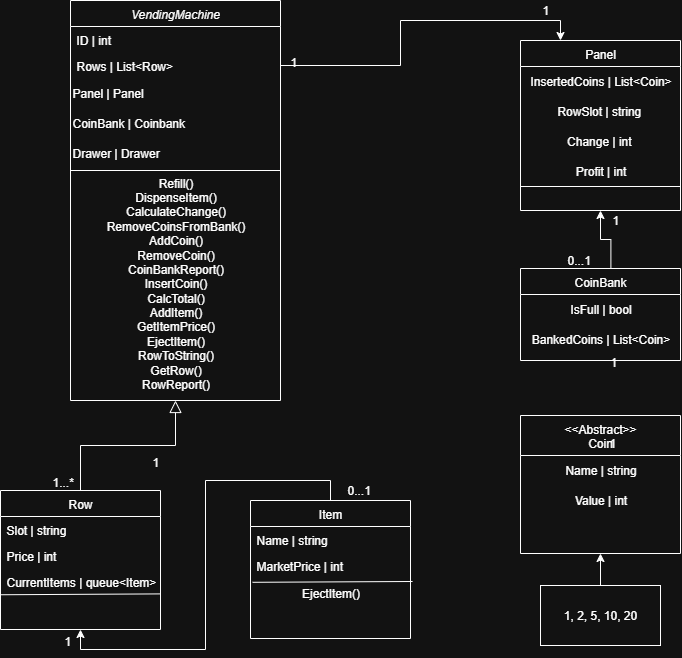

The diagram above was exported from draw.io. Its source (the exported page's mxGraphModel, read from the mxfile embedded in the PNG):
<mxGraphModel dx="1426" dy="757" grid="1" gridSize="10" guides="1" tooltips="1" connect="1" arrows="1" fold="1" page="1" pageScale="1" pageWidth="827" pageHeight="1169" math="0" shadow="0">
  <root>
    <mxCell id="WIyWlLk6GJQsqaUBKTNV-0" />
    <mxCell id="WIyWlLk6GJQsqaUBKTNV-1" parent="WIyWlLk6GJQsqaUBKTNV-0" />
    <mxCell id="zkfFHV4jXpPFQw0GAbJ--0" value="VendingMachine" style="swimlane;fontStyle=2;align=center;verticalAlign=top;childLayout=stackLayout;horizontal=1;startSize=26;horizontalStack=0;resizeParent=1;resizeLast=0;collapsible=1;marginBottom=0;rounded=0;shadow=0;strokeWidth=1;" parent="WIyWlLk6GJQsqaUBKTNV-1" vertex="1">
      <mxGeometry x="120" y="30" width="210" height="400" as="geometry">
        <mxRectangle x="230" y="140" width="160" height="26" as="alternateBounds" />
      </mxGeometry>
    </mxCell>
    <mxCell id="zkfFHV4jXpPFQw0GAbJ--1" value="ID | int" style="text;align=left;verticalAlign=top;spacingLeft=4;spacingRight=4;overflow=hidden;rotatable=0;points=[[0,0.5],[1,0.5]];portConstraint=eastwest;" parent="zkfFHV4jXpPFQw0GAbJ--0" vertex="1">
      <mxGeometry y="26" width="210" height="26" as="geometry" />
    </mxCell>
    <mxCell id="zkfFHV4jXpPFQw0GAbJ--3" value="Rows | List&lt;Row&gt;" style="text;align=left;verticalAlign=top;spacingLeft=4;spacingRight=4;overflow=hidden;rotatable=0;points=[[0,0.5],[1,0.5]];portConstraint=eastwest;rounded=0;shadow=0;html=0;" parent="zkfFHV4jXpPFQw0GAbJ--0" vertex="1">
      <mxGeometry y="52" width="210" height="26" as="geometry" />
    </mxCell>
    <mxCell id="IEDTTq3kiFpYhPiahv06-0" value="Panel | Panel" style="text;html=1;align=left;verticalAlign=middle;resizable=0;points=[];autosize=1;strokeColor=none;fillColor=none;" parent="zkfFHV4jXpPFQw0GAbJ--0" vertex="1">
      <mxGeometry y="78" width="210" height="30" as="geometry" />
    </mxCell>
    <mxCell id="IEDTTq3kiFpYhPiahv06-2" value="CoinBank | Coinbank" style="text;html=1;align=left;verticalAlign=middle;resizable=0;points=[];autosize=1;strokeColor=none;fillColor=none;" parent="zkfFHV4jXpPFQw0GAbJ--0" vertex="1">
      <mxGeometry y="108" width="210" height="30" as="geometry" />
    </mxCell>
    <mxCell id="IEDTTq3kiFpYhPiahv06-1" value="Drawer | Drawer" style="text;html=1;align=left;verticalAlign=middle;resizable=0;points=[];autosize=1;strokeColor=none;fillColor=none;" parent="zkfFHV4jXpPFQw0GAbJ--0" vertex="1">
      <mxGeometry y="138" width="210" height="30" as="geometry" />
    </mxCell>
    <mxCell id="Gcv3-wJglR3eBUr9sDmY-0" value="" style="endArrow=none;html=1;rounded=0;" edge="1" parent="zkfFHV4jXpPFQw0GAbJ--0">
      <mxGeometry width="50" height="50" relative="1" as="geometry">
        <mxPoint y="170" as="sourcePoint" />
        <mxPoint x="210" y="170" as="targetPoint" />
      </mxGeometry>
    </mxCell>
    <mxCell id="Gcv3-wJglR3eBUr9sDmY-2" value="Refill()&lt;br&gt;DispenseItem()&lt;div&gt;CalculateChange()&lt;/div&gt;&lt;div&gt;RemoveCoinsFromBank()&lt;/div&gt;&lt;div&gt;AddCoin()&lt;/div&gt;&lt;div&gt;RemoveCoin()&lt;/div&gt;&lt;div&gt;CoinBankReport()&lt;/div&gt;&lt;div&gt;InsertCoin()&lt;/div&gt;&lt;div&gt;CalcTotal()&lt;/div&gt;&lt;div&gt;AddItem()&lt;/div&gt;&lt;div&gt;GetItemPrice()&lt;/div&gt;&lt;div&gt;EjectItem()&lt;/div&gt;&lt;div&gt;RowToString()&lt;/div&gt;&lt;div&gt;GetRow()&lt;/div&gt;&lt;div&gt;RowReport()&lt;/div&gt;" style="text;html=1;align=center;verticalAlign=middle;resizable=0;points=[];autosize=1;strokeColor=none;fillColor=none;" vertex="1" parent="zkfFHV4jXpPFQw0GAbJ--0">
      <mxGeometry y="168" width="210" height="230" as="geometry" />
    </mxCell>
    <mxCell id="zkfFHV4jXpPFQw0GAbJ--6" value="Row" style="swimlane;fontStyle=0;align=center;verticalAlign=top;childLayout=stackLayout;horizontal=1;startSize=26;horizontalStack=0;resizeParent=1;resizeLast=0;collapsible=1;marginBottom=0;rounded=0;shadow=0;strokeWidth=1;" parent="WIyWlLk6GJQsqaUBKTNV-1" vertex="1">
      <mxGeometry x="50" y="520" width="160" height="139" as="geometry">
        <mxRectangle x="130" y="380" width="160" height="26" as="alternateBounds" />
      </mxGeometry>
    </mxCell>
    <mxCell id="zkfFHV4jXpPFQw0GAbJ--7" value="Slot | string" style="text;align=left;verticalAlign=top;spacingLeft=4;spacingRight=4;overflow=hidden;rotatable=0;points=[[0,0.5],[1,0.5]];portConstraint=eastwest;" parent="zkfFHV4jXpPFQw0GAbJ--6" vertex="1">
      <mxGeometry y="26" width="160" height="26" as="geometry" />
    </mxCell>
    <mxCell id="zkfFHV4jXpPFQw0GAbJ--8" value="Price | int" style="text;align=left;verticalAlign=top;spacingLeft=4;spacingRight=4;overflow=hidden;rotatable=0;points=[[0,0.5],[1,0.5]];portConstraint=eastwest;rounded=0;shadow=0;html=0;" parent="zkfFHV4jXpPFQw0GAbJ--6" vertex="1">
      <mxGeometry y="52" width="160" height="26" as="geometry" />
    </mxCell>
    <mxCell id="zkfFHV4jXpPFQw0GAbJ--11" value="CurrentItems | queue&lt;Item&gt;" style="text;align=left;verticalAlign=top;spacingLeft=4;spacingRight=4;overflow=hidden;rotatable=0;points=[[0,0.5],[1,0.5]];portConstraint=eastwest;" parent="zkfFHV4jXpPFQw0GAbJ--6" vertex="1">
      <mxGeometry y="78" width="160" height="26" as="geometry" />
    </mxCell>
    <mxCell id="IEDTTq3kiFpYhPiahv06-4" value="" style="endArrow=none;html=1;rounded=0;exitX=0;exitY=0.75;exitDx=0;exitDy=0;entryX=1.003;entryY=0.977;entryDx=0;entryDy=0;entryPerimeter=0;" parent="zkfFHV4jXpPFQw0GAbJ--6" source="zkfFHV4jXpPFQw0GAbJ--6" target="zkfFHV4jXpPFQw0GAbJ--11" edge="1">
      <mxGeometry width="50" height="50" relative="1" as="geometry">
        <mxPoint x="350" y="-20" as="sourcePoint" />
        <mxPoint x="400" y="-70" as="targetPoint" />
      </mxGeometry>
    </mxCell>
    <mxCell id="zkfFHV4jXpPFQw0GAbJ--12" value="" style="endArrow=block;endSize=10;endFill=0;shadow=0;strokeWidth=1;rounded=0;curved=0;edgeStyle=elbowEdgeStyle;elbow=vertical;" parent="WIyWlLk6GJQsqaUBKTNV-1" source="zkfFHV4jXpPFQw0GAbJ--6" target="zkfFHV4jXpPFQw0GAbJ--0" edge="1">
      <mxGeometry width="160" relative="1" as="geometry">
        <mxPoint x="200" y="203" as="sourcePoint" />
        <mxPoint x="200" y="203" as="targetPoint" />
      </mxGeometry>
    </mxCell>
    <mxCell id="IEDTTq3kiFpYhPiahv06-8" value="" style="resizable=0;align=left;verticalAlign=bottom;labelBackgroundColor=none;fontSize=12;" parent="WIyWlLk6GJQsqaUBKTNV-1" connectable="0" vertex="1">
      <mxGeometry x="100" y="520" as="geometry" />
    </mxCell>
    <mxCell id="IEDTTq3kiFpYhPiahv06-9" value="1...*" style="resizable=0;align=left;verticalAlign=bottom;labelBackgroundColor=none;fontSize=12;" parent="WIyWlLk6GJQsqaUBKTNV-1" connectable="0" vertex="1">
      <mxGeometry x="100" y="520" as="geometry" />
    </mxCell>
    <mxCell id="IEDTTq3kiFpYhPiahv06-18" value="1" style="resizable=0;align=left;verticalAlign=bottom;labelBackgroundColor=none;fontSize=12;" parent="WIyWlLk6GJQsqaUBKTNV-1" connectable="0" vertex="1">
      <mxGeometry x="200" y="500" as="geometry" />
    </mxCell>
    <mxCell id="IEDTTq3kiFpYhPiahv06-39" style="edgeStyle=orthogonalEdgeStyle;rounded=0;orthogonalLoop=1;jettySize=auto;html=1;exitX=0.5;exitY=0;exitDx=0;exitDy=0;entryX=0.5;entryY=1;entryDx=0;entryDy=0;" parent="WIyWlLk6GJQsqaUBKTNV-1" source="IEDTTq3kiFpYhPiahv06-21" target="zkfFHV4jXpPFQw0GAbJ--6" edge="1">
      <mxGeometry relative="1" as="geometry" />
    </mxCell>
    <mxCell id="IEDTTq3kiFpYhPiahv06-21" value="Item" style="swimlane;fontStyle=0;align=center;verticalAlign=top;childLayout=stackLayout;horizontal=1;startSize=26;horizontalStack=0;resizeParent=1;resizeLast=0;collapsible=1;marginBottom=0;rounded=0;shadow=0;strokeWidth=1;" parent="WIyWlLk6GJQsqaUBKTNV-1" vertex="1">
      <mxGeometry x="300" y="530" width="160" height="138" as="geometry">
        <mxRectangle x="130" y="380" width="160" height="26" as="alternateBounds" />
      </mxGeometry>
    </mxCell>
    <mxCell id="IEDTTq3kiFpYhPiahv06-22" value="Name | string" style="text;align=left;verticalAlign=top;spacingLeft=4;spacingRight=4;overflow=hidden;rotatable=0;points=[[0,0.5],[1,0.5]];portConstraint=eastwest;" parent="IEDTTq3kiFpYhPiahv06-21" vertex="1">
      <mxGeometry y="26" width="160" height="26" as="geometry" />
    </mxCell>
    <mxCell id="IEDTTq3kiFpYhPiahv06-23" value="MarketPrice | int" style="text;align=left;verticalAlign=top;spacingLeft=4;spacingRight=4;overflow=hidden;rotatable=0;points=[[0,0.5],[1,0.5]];portConstraint=eastwest;rounded=0;shadow=0;html=0;" parent="IEDTTq3kiFpYhPiahv06-21" vertex="1">
      <mxGeometry y="52" width="160" height="26" as="geometry" />
    </mxCell>
    <mxCell id="IEDTTq3kiFpYhPiahv06-25" value="" style="endArrow=none;html=1;rounded=0;exitX=0.013;exitY=1.146;exitDx=0;exitDy=0;entryX=1.013;entryY=1.115;entryDx=0;entryDy=0;entryPerimeter=0;exitPerimeter=0;" parent="IEDTTq3kiFpYhPiahv06-21" source="IEDTTq3kiFpYhPiahv06-23" target="IEDTTq3kiFpYhPiahv06-23" edge="1">
      <mxGeometry width="50" height="50" relative="1" as="geometry">
        <mxPoint x="350" y="-20" as="sourcePoint" />
        <mxPoint x="160.48000000000002" y="103.40200000000004" as="targetPoint" />
      </mxGeometry>
    </mxCell>
    <mxCell id="IEDTTq3kiFpYhPiahv06-26" value="EjectItem()" style="text;html=1;align=center;verticalAlign=middle;resizable=0;points=[];autosize=1;strokeColor=none;fillColor=none;" parent="IEDTTq3kiFpYhPiahv06-21" vertex="1">
      <mxGeometry y="78" width="160" height="30" as="geometry" />
    </mxCell>
    <mxCell id="IEDTTq3kiFpYhPiahv06-29" value="0...1" style="resizable=0;align=left;verticalAlign=bottom;labelBackgroundColor=none;fontSize=12;" parent="WIyWlLk6GJQsqaUBKTNV-1" connectable="0" vertex="1">
      <mxGeometry x="440" y="490" as="geometry">
        <mxPoint x="-45" y="38" as="offset" />
      </mxGeometry>
    </mxCell>
    <mxCell id="IEDTTq3kiFpYhPiahv06-30" value="1" style="resizable=0;align=left;verticalAlign=bottom;labelBackgroundColor=none;fontSize=12;" parent="WIyWlLk6GJQsqaUBKTNV-1" connectable="0" vertex="1">
      <mxGeometry x="140" y="650" as="geometry">
        <mxPoint x="-28" y="29" as="offset" />
      </mxGeometry>
    </mxCell>
    <mxCell id="IEDTTq3kiFpYhPiahv06-40" value="&lt;&lt;Abstract&gt;&gt;&#10;Coin" style="swimlane;fontStyle=0;align=center;verticalAlign=top;childLayout=stackLayout;horizontal=1;startSize=40;horizontalStack=0;resizeParent=1;resizeLast=0;collapsible=1;marginBottom=0;rounded=0;shadow=0;strokeWidth=1;" parent="WIyWlLk6GJQsqaUBKTNV-1" vertex="1">
      <mxGeometry x="570" y="445" width="160" height="138" as="geometry">
        <mxRectangle x="130" y="380" width="160" height="26" as="alternateBounds" />
      </mxGeometry>
    </mxCell>
    <mxCell id="IEDTTq3kiFpYhPiahv06-42" value="Name | string" style="text;html=1;align=center;verticalAlign=middle;resizable=0;points=[];autosize=1;strokeColor=none;fillColor=none;" parent="IEDTTq3kiFpYhPiahv06-40" vertex="1">
      <mxGeometry y="40" width="160" height="30" as="geometry" />
    </mxCell>
    <mxCell id="IEDTTq3kiFpYhPiahv06-43" value="Value | int" style="text;html=1;align=center;verticalAlign=middle;resizable=0;points=[];autosize=1;strokeColor=none;fillColor=none;" parent="IEDTTq3kiFpYhPiahv06-40" vertex="1">
      <mxGeometry y="70" width="160" height="30" as="geometry" />
    </mxCell>
    <mxCell id="IEDTTq3kiFpYhPiahv06-45" style="edgeStyle=orthogonalEdgeStyle;rounded=0;orthogonalLoop=1;jettySize=auto;html=1;exitX=0.5;exitY=0;exitDx=0;exitDy=0;entryX=0.5;entryY=1;entryDx=0;entryDy=0;" parent="WIyWlLk6GJQsqaUBKTNV-1" source="IEDTTq3kiFpYhPiahv06-44" target="IEDTTq3kiFpYhPiahv06-40" edge="1">
      <mxGeometry relative="1" as="geometry">
        <mxPoint x="660" y="575" as="targetPoint" />
      </mxGeometry>
    </mxCell>
    <mxCell id="IEDTTq3kiFpYhPiahv06-44" value="1, 2, 5, 10, 20" style="rounded=0;whiteSpace=wrap;html=1;" parent="WIyWlLk6GJQsqaUBKTNV-1" vertex="1">
      <mxGeometry x="590" y="615" width="120" height="60" as="geometry" />
    </mxCell>
    <mxCell id="IEDTTq3kiFpYhPiahv06-46" value="Panel" style="swimlane;fontStyle=0;align=center;verticalAlign=top;childLayout=stackLayout;horizontal=1;startSize=26;horizontalStack=0;resizeParent=1;resizeLast=0;collapsible=1;marginBottom=0;rounded=0;shadow=0;strokeWidth=1;" parent="WIyWlLk6GJQsqaUBKTNV-1" vertex="1">
      <mxGeometry x="570" y="70" width="160" height="170" as="geometry">
        <mxRectangle x="130" y="380" width="160" height="26" as="alternateBounds" />
      </mxGeometry>
    </mxCell>
    <mxCell id="IEDTTq3kiFpYhPiahv06-47" value="InsertedCoins | List&amp;lt;Coin&amp;gt;" style="text;html=1;align=center;verticalAlign=middle;resizable=0;points=[];autosize=1;strokeColor=none;fillColor=none;" parent="IEDTTq3kiFpYhPiahv06-46" vertex="1">
      <mxGeometry y="26" width="160" height="30" as="geometry" />
    </mxCell>
    <mxCell id="IEDTTq3kiFpYhPiahv06-48" value="RowSlot | string&amp;nbsp;" style="text;html=1;align=center;verticalAlign=middle;resizable=0;points=[];autosize=1;strokeColor=none;fillColor=none;" parent="IEDTTq3kiFpYhPiahv06-46" vertex="1">
      <mxGeometry y="56" width="160" height="30" as="geometry" />
    </mxCell>
    <mxCell id="IEDTTq3kiFpYhPiahv06-49" value="Change | int&amp;nbsp;" style="text;html=1;align=center;verticalAlign=middle;resizable=0;points=[];autosize=1;strokeColor=none;fillColor=none;" parent="IEDTTq3kiFpYhPiahv06-46" vertex="1">
      <mxGeometry y="86" width="160" height="30" as="geometry" />
    </mxCell>
    <mxCell id="IEDTTq3kiFpYhPiahv06-51" value="Profit | int" style="text;html=1;align=center;verticalAlign=middle;resizable=0;points=[];autosize=1;strokeColor=none;fillColor=none;" parent="IEDTTq3kiFpYhPiahv06-46" vertex="1">
      <mxGeometry y="116" width="160" height="30" as="geometry" />
    </mxCell>
    <mxCell id="IEDTTq3kiFpYhPiahv06-52" value="" style="endArrow=none;html=1;rounded=0;entryX=1;entryY=0.75;entryDx=0;entryDy=0;exitX=0;exitY=0.75;exitDx=0;exitDy=0;" parent="IEDTTq3kiFpYhPiahv06-46" edge="1">
      <mxGeometry width="50" height="50" relative="1" as="geometry">
        <mxPoint y="146" as="sourcePoint" />
        <mxPoint x="160" y="146" as="targetPoint" />
      </mxGeometry>
    </mxCell>
    <mxCell id="IEDTTq3kiFpYhPiahv06-59" style="edgeStyle=orthogonalEdgeStyle;rounded=0;orthogonalLoop=1;jettySize=auto;html=1;exitX=1;exitY=0.5;exitDx=0;exitDy=0;entryX=0.25;entryY=0;entryDx=0;entryDy=0;" parent="WIyWlLk6GJQsqaUBKTNV-1" source="zkfFHV4jXpPFQw0GAbJ--3" target="IEDTTq3kiFpYhPiahv06-46" edge="1">
      <mxGeometry relative="1" as="geometry" />
    </mxCell>
    <mxCell id="IEDTTq3kiFpYhPiahv06-60" value="1" style="resizable=0;align=left;verticalAlign=bottom;labelBackgroundColor=none;fontSize=12;" parent="WIyWlLk6GJQsqaUBKTNV-1" connectable="0" vertex="1">
      <mxGeometry x="410" y="220" as="geometry">
        <mxPoint x="-72" y="-120" as="offset" />
      </mxGeometry>
    </mxCell>
    <mxCell id="IEDTTq3kiFpYhPiahv06-61" value="1" style="resizable=0;align=left;verticalAlign=bottom;labelBackgroundColor=none;fontSize=12;" parent="WIyWlLk6GJQsqaUBKTNV-1" connectable="0" vertex="1">
      <mxGeometry x="590" y="430" as="geometry">
        <mxPoint y="-382" as="offset" />
      </mxGeometry>
    </mxCell>
    <mxCell id="IEDTTq3kiFpYhPiahv06-67" style="edgeStyle=orthogonalEdgeStyle;rounded=0;orthogonalLoop=1;jettySize=auto;html=1;entryX=0.5;entryY=1;entryDx=0;entryDy=0;exitX=0.565;exitY=-0.004;exitDx=0;exitDy=0;exitPerimeter=0;" parent="WIyWlLk6GJQsqaUBKTNV-1" source="IEDTTq3kiFpYhPiahv06-64" target="IEDTTq3kiFpYhPiahv06-46" edge="1">
      <mxGeometry relative="1" as="geometry">
        <mxPoint x="650" y="420" as="sourcePoint" />
      </mxGeometry>
    </mxCell>
    <mxCell id="IEDTTq3kiFpYhPiahv06-64" value="CoinBank" style="swimlane;fontStyle=0;align=center;verticalAlign=top;childLayout=stackLayout;horizontal=1;startSize=26;horizontalStack=0;resizeParent=1;resizeLast=0;collapsible=1;marginBottom=0;rounded=0;shadow=0;strokeWidth=1;" parent="WIyWlLk6GJQsqaUBKTNV-1" vertex="1">
      <mxGeometry x="570" y="298" width="160" height="92" as="geometry">
        <mxRectangle x="130" y="380" width="160" height="26" as="alternateBounds" />
      </mxGeometry>
    </mxCell>
    <mxCell id="IEDTTq3kiFpYhPiahv06-65" value="IsFull | bool" style="text;html=1;align=center;verticalAlign=middle;resizable=0;points=[];autosize=1;strokeColor=none;fillColor=none;" parent="IEDTTq3kiFpYhPiahv06-64" vertex="1">
      <mxGeometry y="26" width="160" height="30" as="geometry" />
    </mxCell>
    <mxCell id="IEDTTq3kiFpYhPiahv06-66" value="BankedCoins | List&amp;lt;Coin&amp;gt;" style="text;html=1;align=center;verticalAlign=middle;resizable=0;points=[];autosize=1;strokeColor=none;fillColor=none;" parent="IEDTTq3kiFpYhPiahv06-64" vertex="1">
      <mxGeometry y="56" width="160" height="30" as="geometry" />
    </mxCell>
    <mxCell id="IEDTTq3kiFpYhPiahv06-68" value="1" style="resizable=0;align=left;verticalAlign=bottom;labelBackgroundColor=none;fontSize=12;" parent="WIyWlLk6GJQsqaUBKTNV-1" connectable="0" vertex="1">
      <mxGeometry x="730" y="520" as="geometry">
        <mxPoint x="-72" y="-120" as="offset" />
      </mxGeometry>
    </mxCell>
    <mxCell id="IEDTTq3kiFpYhPiahv06-69" value="1" style="resizable=0;align=left;verticalAlign=bottom;labelBackgroundColor=none;fontSize=12;" parent="WIyWlLk6GJQsqaUBKTNV-1" connectable="0" vertex="1">
      <mxGeometry x="720" y="540" as="geometry">
        <mxPoint x="-63" y="-59" as="offset" />
      </mxGeometry>
    </mxCell>
    <mxCell id="Gcv3-wJglR3eBUr9sDmY-17" value="0...1" style="resizable=0;align=left;verticalAlign=bottom;labelBackgroundColor=none;fontSize=12;" connectable="0" vertex="1" parent="WIyWlLk6GJQsqaUBKTNV-1">
      <mxGeometry x="660" y="260" as="geometry">
        <mxPoint x="-45" y="38" as="offset" />
      </mxGeometry>
    </mxCell>
    <mxCell id="Gcv3-wJglR3eBUr9sDmY-18" value="1" style="resizable=0;align=left;verticalAlign=bottom;labelBackgroundColor=none;fontSize=12;" connectable="0" vertex="1" parent="WIyWlLk6GJQsqaUBKTNV-1">
      <mxGeometry x="660" y="640" as="geometry">
        <mxPoint y="-382" as="offset" />
      </mxGeometry>
    </mxCell>
  </root>
</mxGraphModel>